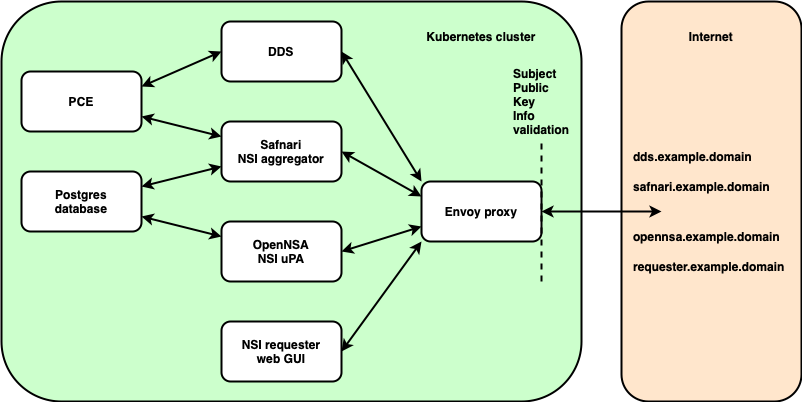

The diagram above was exported from draw.io. Its source (the exported page's mxGraphModel, read from the mxfile embedded in the PNG):
<mxGraphModel dx="946" dy="620" grid="1" gridSize="10" guides="1" tooltips="1" connect="1" arrows="1" fold="1" page="1" pageScale="1" pageWidth="827" pageHeight="1169" math="0" shadow="0">
  <root>
    <mxCell id="0" />
    <mxCell id="1" parent="0" />
    <mxCell id="0ihJ8CbjIxV-HC-vff8R-28" value="" style="rounded=1;whiteSpace=wrap;html=1;fontColor=default;strokeColor=default;strokeWidth=2;fillColor=#FFE6CC;fontStyle=1" vertex="1" parent="1">
      <mxGeometry x="640" y="20" width="180" height="400" as="geometry" />
    </mxCell>
    <mxCell id="0ihJ8CbjIxV-HC-vff8R-27" value="" style="rounded=1;whiteSpace=wrap;html=1;fontColor=default;strokeColor=default;strokeWidth=2;fillColor=#CCFFCC;fontStyle=1" vertex="1" parent="1">
      <mxGeometry x="20" y="20" width="580" height="400" as="geometry" />
    </mxCell>
    <mxCell id="0ihJ8CbjIxV-HC-vff8R-1" value="OpenNSA&lt;br&gt;NSI uPA" style="rounded=1;whiteSpace=wrap;html=1;fillColor=default;strokeColor=default;fontColor=default;strokeWidth=2;fontStyle=1" vertex="1" parent="1">
      <mxGeometry x="240" y="240" width="120" height="60" as="geometry" />
    </mxCell>
    <mxCell id="0ihJ8CbjIxV-HC-vff8R-2" value="Safnari&lt;br&gt;NSI aggregator" style="rounded=1;whiteSpace=wrap;html=1;fillColor=default;strokeColor=default;fontColor=default;strokeWidth=2;fontStyle=1" vertex="1" parent="1">
      <mxGeometry x="240" y="140" width="120" height="60" as="geometry" />
    </mxCell>
    <mxCell id="0ihJ8CbjIxV-HC-vff8R-3" value="PCE" style="rounded=1;whiteSpace=wrap;html=1;fillColor=default;strokeColor=default;fontColor=default;strokeWidth=2;fontStyle=1" vertex="1" parent="1">
      <mxGeometry x="40" y="90" width="120" height="60" as="geometry" />
    </mxCell>
    <mxCell id="0ihJ8CbjIxV-HC-vff8R-4" value="DDS" style="rounded=1;whiteSpace=wrap;html=1;fillColor=default;strokeColor=default;fontColor=default;strokeWidth=2;fontStyle=1" vertex="1" parent="1">
      <mxGeometry x="240" y="40" width="120" height="60" as="geometry" />
    </mxCell>
    <mxCell id="0ihJ8CbjIxV-HC-vff8R-5" value="NSI requester&lt;br&gt;web GUI" style="rounded=1;whiteSpace=wrap;html=1;fillColor=default;strokeColor=default;fontColor=default;strokeWidth=2;fontStyle=1" vertex="1" parent="1">
      <mxGeometry x="240" y="340" width="120" height="60" as="geometry" />
    </mxCell>
    <mxCell id="0ihJ8CbjIxV-HC-vff8R-6" value="Postgres&lt;br&gt;database" style="rounded=1;whiteSpace=wrap;html=1;fillColor=default;strokeColor=default;fontColor=default;strokeWidth=2;fontStyle=1" vertex="1" parent="1">
      <mxGeometry x="40" y="190" width="120" height="60" as="geometry" />
    </mxCell>
    <mxCell id="0ihJ8CbjIxV-HC-vff8R-7" value="Envoy proxy" style="rounded=1;whiteSpace=wrap;html=1;fillColor=default;strokeColor=default;fontColor=default;strokeWidth=2;fontStyle=1" vertex="1" parent="1">
      <mxGeometry x="440" y="200" width="120" height="60" as="geometry" />
    </mxCell>
    <mxCell id="0ihJ8CbjIxV-HC-vff8R-9" value="" style="endArrow=classic;startArrow=classic;html=1;rounded=0;fontColor=default;entryX=1;entryY=0.75;entryDx=0;entryDy=0;strokeColor=default;labelBackgroundColor=default;exitX=0;exitY=0.25;exitDx=0;exitDy=0;strokeWidth=2;fillColor=default;fontStyle=1" edge="1" parent="1" source="0ihJ8CbjIxV-HC-vff8R-2" target="0ihJ8CbjIxV-HC-vff8R-3">
      <mxGeometry width="50" height="50" relative="1" as="geometry">
        <mxPoint x="180" y="400" as="sourcePoint" />
        <mxPoint x="230" y="350" as="targetPoint" />
      </mxGeometry>
    </mxCell>
    <mxCell id="0ihJ8CbjIxV-HC-vff8R-10" value="" style="endArrow=classic;startArrow=classic;html=1;rounded=0;fontColor=default;entryX=0;entryY=0.5;entryDx=0;entryDy=0;strokeColor=default;labelBackgroundColor=default;exitX=1;exitY=0.25;exitDx=0;exitDy=0;strokeWidth=2;fillColor=default;fontStyle=1" edge="1" parent="1" source="0ihJ8CbjIxV-HC-vff8R-3" target="0ihJ8CbjIxV-HC-vff8R-4">
      <mxGeometry width="50" height="50" relative="1" as="geometry">
        <mxPoint x="200" y="260" as="sourcePoint" />
        <mxPoint x="150" y="420" as="targetPoint" />
      </mxGeometry>
    </mxCell>
    <mxCell id="0ihJ8CbjIxV-HC-vff8R-11" value="" style="endArrow=classic;startArrow=classic;html=1;rounded=0;fontColor=default;entryX=1;entryY=0.5;entryDx=0;entryDy=0;strokeColor=default;labelBackgroundColor=default;exitX=0;exitY=0.25;exitDx=0;exitDy=0;strokeWidth=2;fillColor=default;fontStyle=1" edge="1" parent="1" source="0ihJ8CbjIxV-HC-vff8R-7" target="0ihJ8CbjIxV-HC-vff8R-2">
      <mxGeometry width="50" height="50" relative="1" as="geometry">
        <mxPoint x="210" y="390" as="sourcePoint" />
        <mxPoint x="310" y="270" as="targetPoint" />
      </mxGeometry>
    </mxCell>
    <mxCell id="0ihJ8CbjIxV-HC-vff8R-12" value="" style="endArrow=classic;startArrow=classic;html=1;rounded=0;fontColor=default;entryX=1;entryY=0.5;entryDx=0;entryDy=0;strokeColor=default;labelBackgroundColor=default;exitX=0;exitY=1;exitDx=0;exitDy=0;strokeWidth=2;fillColor=default;fontStyle=1" edge="1" parent="1" source="0ihJ8CbjIxV-HC-vff8R-7" target="0ihJ8CbjIxV-HC-vff8R-5">
      <mxGeometry width="50" height="50" relative="1" as="geometry">
        <mxPoint x="190" y="210" as="sourcePoint" />
        <mxPoint x="260" y="260" as="targetPoint" />
      </mxGeometry>
    </mxCell>
    <mxCell id="0ihJ8CbjIxV-HC-vff8R-14" value="" style="endArrow=classic;startArrow=classic;html=1;rounded=0;fontColor=default;entryX=1;entryY=0.25;entryDx=0;entryDy=0;strokeColor=default;labelBackgroundColor=default;exitX=0;exitY=0.75;exitDx=0;exitDy=0;strokeWidth=2;fillColor=default;fontStyle=1" edge="1" parent="1" source="0ihJ8CbjIxV-HC-vff8R-2" target="0ihJ8CbjIxV-HC-vff8R-6">
      <mxGeometry width="50" height="50" relative="1" as="geometry">
        <mxPoint x="236.66666666666674" y="320" as="sourcePoint" />
        <mxPoint x="310" y="380" as="targetPoint" />
      </mxGeometry>
    </mxCell>
    <mxCell id="0ihJ8CbjIxV-HC-vff8R-15" value="" style="endArrow=classic;startArrow=classic;html=1;rounded=0;fontColor=default;entryX=1;entryY=0.75;entryDx=0;entryDy=0;strokeColor=default;labelBackgroundColor=default;exitX=0;exitY=0.25;exitDx=0;exitDy=0;strokeWidth=2;fillColor=default;fontStyle=1" edge="1" parent="1" source="0ihJ8CbjIxV-HC-vff8R-1" target="0ihJ8CbjIxV-HC-vff8R-6">
      <mxGeometry width="50" height="50" relative="1" as="geometry">
        <mxPoint x="260" y="290" as="sourcePoint" />
        <mxPoint x="440" y="135" as="targetPoint" />
      </mxGeometry>
    </mxCell>
    <mxCell id="0ihJ8CbjIxV-HC-vff8R-19" value="" style="endArrow=classic;startArrow=classic;html=1;rounded=0;fontColor=default;entryX=1;entryY=0.5;entryDx=0;entryDy=0;strokeColor=default;labelBackgroundColor=default;exitX=0;exitY=0.75;exitDx=0;exitDy=0;strokeWidth=2;fillColor=default;fontStyle=1" edge="1" parent="1" source="0ihJ8CbjIxV-HC-vff8R-7" target="0ihJ8CbjIxV-HC-vff8R-1">
      <mxGeometry width="50" height="50" relative="1" as="geometry">
        <mxPoint x="590" y="220" as="sourcePoint" />
        <mxPoint x="370" y="380" as="targetPoint" />
      </mxGeometry>
    </mxCell>
    <mxCell id="0ihJ8CbjIxV-HC-vff8R-20" value="" style="endArrow=classic;startArrow=classic;html=1;rounded=0;fontColor=default;entryX=1;entryY=0.5;entryDx=0;entryDy=0;strokeColor=default;labelBackgroundColor=default;exitX=0;exitY=0;exitDx=0;exitDy=0;strokeWidth=2;fillColor=default;fontStyle=1" edge="1" parent="1" source="0ihJ8CbjIxV-HC-vff8R-7" target="0ihJ8CbjIxV-HC-vff8R-4">
      <mxGeometry width="50" height="50" relative="1" as="geometry">
        <mxPoint x="590" y="220" as="sourcePoint" />
        <mxPoint x="370" y="280" as="targetPoint" />
      </mxGeometry>
    </mxCell>
    <mxCell id="0ihJ8CbjIxV-HC-vff8R-22" value="" style="endArrow=classic;startArrow=classic;html=1;rounded=0;fontColor=default;entryX=1;entryY=0.5;entryDx=0;entryDy=0;strokeColor=default;labelBackgroundColor=default;strokeWidth=2;fillColor=default;fontStyle=1" edge="1" parent="1" target="0ihJ8CbjIxV-HC-vff8R-7">
      <mxGeometry width="50" height="50" relative="1" as="geometry">
        <mxPoint x="680" y="230" as="sourcePoint" />
        <mxPoint x="370" y="80" as="targetPoint" />
      </mxGeometry>
    </mxCell>
    <mxCell id="0ihJ8CbjIxV-HC-vff8R-25" value="" style="endArrow=none;dashed=1;html=1;rounded=0;labelBackgroundColor=default;fontColor=default;strokeColor=default;strokeWidth=2;fillColor=default;fontStyle=1" edge="1" parent="1">
      <mxGeometry width="50" height="50" relative="1" as="geometry">
        <mxPoint x="560" y="300" as="sourcePoint" />
        <mxPoint x="560" y="160" as="targetPoint" />
      </mxGeometry>
    </mxCell>
    <mxCell id="0ihJ8CbjIxV-HC-vff8R-29" value="Kubernetes cluster" style="text;html=1;strokeColor=none;fillColor=none;align=center;verticalAlign=middle;whiteSpace=wrap;rounded=0;fontColor=default;strokeWidth=0;fontStyle=1" vertex="1" parent="1">
      <mxGeometry x="400" y="40" width="200" height="30" as="geometry" />
    </mxCell>
    <mxCell id="0ihJ8CbjIxV-HC-vff8R-30" value="Internet" style="text;html=1;strokeColor=none;fillColor=none;align=center;verticalAlign=middle;whiteSpace=wrap;rounded=0;fontColor=default;strokeWidth=0;fontStyle=1" vertex="1" parent="1">
      <mxGeometry x="640" y="40" width="180" height="30" as="geometry" />
    </mxCell>
    <mxCell id="0ihJ8CbjIxV-HC-vff8R-31" value="dds.example.domain" style="text;html=1;strokeColor=none;fillColor=none;align=left;verticalAlign=middle;whiteSpace=wrap;rounded=0;fontColor=default;strokeWidth=0;fontStyle=1" vertex="1" parent="1">
      <mxGeometry x="650" y="160" width="150" height="30" as="geometry" />
    </mxCell>
    <mxCell id="0ihJ8CbjIxV-HC-vff8R-32" value="safnari.example.domain" style="text;html=1;strokeColor=none;fillColor=none;align=left;verticalAlign=middle;whiteSpace=wrap;rounded=0;fontColor=default;strokeWidth=0;fontStyle=1" vertex="1" parent="1">
      <mxGeometry x="650" y="190" width="150" height="30" as="geometry" />
    </mxCell>
    <mxCell id="0ihJ8CbjIxV-HC-vff8R-33" value="requester.example.domain" style="text;html=1;strokeColor=none;fillColor=none;align=left;verticalAlign=middle;whiteSpace=wrap;rounded=0;fontColor=default;strokeWidth=0;fontStyle=1" vertex="1" parent="1">
      <mxGeometry x="650" y="270" width="150" height="30" as="geometry" />
    </mxCell>
    <mxCell id="0ihJ8CbjIxV-HC-vff8R-34" value="opennsa.example.domain" style="text;html=1;strokeColor=none;fillColor=none;align=left;verticalAlign=middle;whiteSpace=wrap;rounded=0;fontColor=default;strokeWidth=0;fontStyle=1" vertex="1" parent="1">
      <mxGeometry x="650" y="240" width="150" height="30" as="geometry" />
    </mxCell>
    <mxCell id="0ihJ8CbjIxV-HC-vff8R-36" value="&lt;span&gt;Subject&lt;/span&gt;&lt;br&gt;&lt;span&gt;Public&lt;/span&gt;&lt;br&gt;&lt;span&gt;Key&lt;/span&gt;&lt;br&gt;&lt;span&gt;Info&lt;/span&gt;&lt;br&gt;&lt;div&gt;&lt;div&gt;validation&lt;/div&gt;&lt;/div&gt;" style="text;html=1;strokeColor=none;fillColor=none;align=left;verticalAlign=middle;whiteSpace=wrap;rounded=0;labelBackgroundColor=none;fontFamily=Helvetica;fontSize=12;fontColor=default;fontStyle=1;strokeWidth=0;" vertex="1" parent="1">
      <mxGeometry x="530" y="85" width="60" height="70" as="geometry" />
    </mxCell>
  </root>
</mxGraphModel>